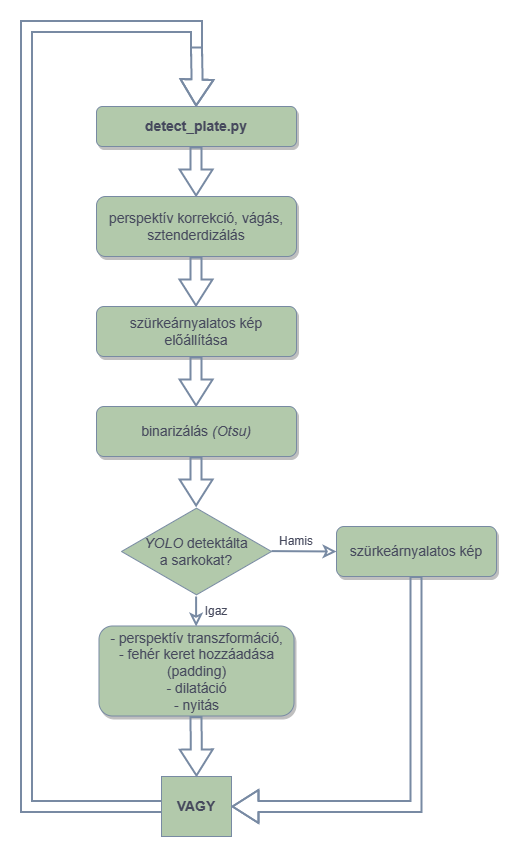

The diagram above was exported from draw.io. Its source (the exported page's mxGraphModel, read from the mxfile embedded in the PNG):
<mxGraphModel dx="949" dy="1692" grid="1" gridSize="10" guides="1" tooltips="1" connect="1" arrows="1" fold="1" page="1" pageScale="1" pageWidth="827" pageHeight="1169" math="0" shadow="0">
  <root>
    <mxCell id="WIyWlLk6GJQsqaUBKTNV-0" />
    <mxCell id="WIyWlLk6GJQsqaUBKTNV-1" parent="WIyWlLk6GJQsqaUBKTNV-0" />
    <mxCell id="WIyWlLk6GJQsqaUBKTNV-3" value="&lt;font style=&quot;font-size: 14px;&quot;&gt;&lt;b&gt;detect_plate.py&lt;/b&gt;&lt;/font&gt;" style="rounded=1;whiteSpace=wrap;html=1;fontSize=12;glass=0;strokeWidth=1;shadow=1;labelBackgroundColor=none;fillColor=#B2C9AB;strokeColor=#788AA3;fontColor=#46495D;" parent="WIyWlLk6GJQsqaUBKTNV-1" vertex="1">
      <mxGeometry x="140" y="80" width="200" height="40" as="geometry" />
    </mxCell>
    <mxCell id="AcJniJlj3SQDIRmFu_If-0" value="&lt;span style=&quot;font-size: 14px;&quot;&gt;perspektív korrekció, vágás, sztenderdizálás&lt;/span&gt;" style="rounded=1;whiteSpace=wrap;html=1;labelBackgroundColor=none;fillColor=#B2C9AB;strokeColor=#788AA3;fontColor=#46495D;shadow=1;" vertex="1" parent="WIyWlLk6GJQsqaUBKTNV-1">
      <mxGeometry x="140" y="170" width="200" height="60" as="geometry" />
    </mxCell>
    <mxCell id="AcJniJlj3SQDIRmFu_If-6" value="" style="rounded=0;html=1;jettySize=auto;orthogonalLoop=1;fontSize=11;endArrow=classic;endFill=0;endSize=8;strokeWidth=2;shadow=0;labelBackgroundColor=none;edgeStyle=orthogonalEdgeStyle;shape=flexArrow;strokeColor=#788AA3;fontColor=default;startSize=8;fillColor=none;" edge="1" parent="WIyWlLk6GJQsqaUBKTNV-1">
      <mxGeometry relative="1" as="geometry">
        <mxPoint x="239.5" y="230" as="sourcePoint" />
        <mxPoint x="239.5" y="280" as="targetPoint" />
      </mxGeometry>
    </mxCell>
    <mxCell id="AcJniJlj3SQDIRmFu_If-44" value="" style="group" vertex="1" connectable="0" parent="WIyWlLk6GJQsqaUBKTNV-1">
      <mxGeometry x="160" y="30" width="200" height="540" as="geometry" />
    </mxCell>
    <mxCell id="AcJniJlj3SQDIRmFu_If-73" value="&lt;span style=&quot;font-size: 14px;&quot;&gt;binarizálás &lt;i&gt;(Otsu)&lt;/i&gt;&lt;/span&gt;" style="whiteSpace=wrap;html=1;rounded=1;labelBackgroundColor=none;fillColor=#B2C9AB;strokeColor=#788AA3;fontColor=#46495D;shadow=1;" vertex="1" parent="AcJniJlj3SQDIRmFu_If-44">
      <mxGeometry x="-20" y="350" width="200" height="50" as="geometry" />
    </mxCell>
    <mxCell id="AcJniJlj3SQDIRmFu_If-1" value="&lt;span style=&quot;font-size: 14px;&quot;&gt;szürkeárnyalatos kép előállítása&lt;/span&gt;" style="whiteSpace=wrap;html=1;rounded=1;labelBackgroundColor=none;fillColor=#B2C9AB;strokeColor=#788AA3;fontColor=#46495D;shadow=1;" vertex="1" parent="AcJniJlj3SQDIRmFu_If-44">
      <mxGeometry x="-20" y="250" width="200" height="50" as="geometry" />
    </mxCell>
    <mxCell id="AcJniJlj3SQDIRmFu_If-77" value="" style="rounded=0;html=1;jettySize=auto;orthogonalLoop=1;fontSize=11;endArrow=classic;endFill=0;endSize=8;strokeWidth=2;shadow=0;labelBackgroundColor=none;edgeStyle=orthogonalEdgeStyle;shape=flexArrow;strokeColor=#788AA3;fontColor=default;startSize=8;fillColor=none;" edge="1" parent="AcJniJlj3SQDIRmFu_If-44">
      <mxGeometry relative="1" as="geometry">
        <mxPoint x="79.6" y="90" as="sourcePoint" />
        <mxPoint x="79.6" y="140" as="targetPoint" />
      </mxGeometry>
    </mxCell>
    <mxCell id="AcJniJlj3SQDIRmFu_If-78" value="" style="rounded=0;html=1;jettySize=auto;orthogonalLoop=1;fontSize=11;endArrow=classic;endFill=0;endSize=8;strokeWidth=2;shadow=0;labelBackgroundColor=none;edgeStyle=orthogonalEdgeStyle;shape=flexArrow;strokeColor=#788AA3;fontColor=default;startSize=8;fillColor=none;" edge="1" parent="AcJniJlj3SQDIRmFu_If-44">
      <mxGeometry relative="1" as="geometry">
        <mxPoint x="79.6" y="300" as="sourcePoint" />
        <mxPoint x="79.6" y="350" as="targetPoint" />
      </mxGeometry>
    </mxCell>
    <mxCell id="AcJniJlj3SQDIRmFu_If-8" value="" style="rounded=0;html=1;jettySize=auto;orthogonalLoop=1;fontSize=11;endArrow=classic;endFill=0;endSize=8;strokeWidth=2;shadow=0;labelBackgroundColor=none;edgeStyle=orthogonalEdgeStyle;shape=flexArrow;strokeColor=#788AA3;fontColor=default;startSize=8;fillColor=none;" edge="1" parent="AcJniJlj3SQDIRmFu_If-44">
      <mxGeometry relative="1" as="geometry">
        <mxPoint x="79.6" y="400" as="sourcePoint" />
        <mxPoint x="79.6" y="450" as="targetPoint" />
      </mxGeometry>
    </mxCell>
    <mxCell id="AcJniJlj3SQDIRmFu_If-60" value="" style="html=1;whiteSpace=wrap;aspect=fixed;shape=isoRectangle;strokeColor=#788AA3;fontColor=#46495D;fillColor=#B2C9AB;" vertex="1" parent="AcJniJlj3SQDIRmFu_If-44">
      <mxGeometry x="5" y="450" width="150" height="90" as="geometry" />
    </mxCell>
    <mxCell id="AcJniJlj3SQDIRmFu_If-70" value="Hamis" style="text;html=1;strokeColor=none;fillColor=none;align=center;verticalAlign=middle;whiteSpace=wrap;rounded=0;fontColor=#46495D;" vertex="1" parent="AcJniJlj3SQDIRmFu_If-44">
      <mxGeometry x="150" y="470" width="60" height="30" as="geometry" />
    </mxCell>
    <mxCell id="AcJniJlj3SQDIRmFu_If-67" value="" style="endArrow=classic;html=1;rounded=0;strokeColor=#788AA3;fontColor=default;fillColor=none;labelBackgroundColor=none;endFill=0;endSize=8;strokeWidth=2;shadow=0;startSize=8;entryX=0;entryY=0.5;entryDx=0;entryDy=0;" edge="1" parent="AcJniJlj3SQDIRmFu_If-44" target="AcJniJlj3SQDIRmFu_If-74">
      <mxGeometry width="50" height="50" relative="1" as="geometry">
        <mxPoint x="155" y="494.6" as="sourcePoint" />
        <mxPoint x="195" y="494.6" as="targetPoint" />
      </mxGeometry>
    </mxCell>
    <mxCell id="AcJniJlj3SQDIRmFu_If-61" value="&lt;font style=&quot;font-size: 14px;&quot;&gt;&lt;i&gt;YOLO &lt;/i&gt;detektálta a sarkokat?&lt;/font&gt;" style="text;html=1;strokeColor=none;fillColor=none;align=center;verticalAlign=middle;whiteSpace=wrap;rounded=0;fontColor=#46495D;" vertex="1" parent="AcJniJlj3SQDIRmFu_If-44">
      <mxGeometry x="25" y="480" width="110" height="30" as="geometry" />
    </mxCell>
    <mxCell id="AcJniJlj3SQDIRmFu_If-92" value="" style="rounded=0;html=1;jettySize=auto;orthogonalLoop=1;fontSize=11;endArrow=classic;endFill=0;endSize=8;strokeWidth=2;shadow=0;labelBackgroundColor=none;edgeStyle=orthogonalEdgeStyle;shape=flexArrow;strokeColor=#788AA3;fontColor=default;startSize=8;fillColor=none;" edge="1" parent="AcJniJlj3SQDIRmFu_If-44">
      <mxGeometry relative="1" as="geometry">
        <mxPoint x="80" y="-10" as="sourcePoint" />
        <mxPoint x="79.6" y="50" as="targetPoint" />
      </mxGeometry>
    </mxCell>
    <mxCell id="AcJniJlj3SQDIRmFu_If-66" value="" style="endArrow=classic;html=1;rounded=0;strokeColor=#788AA3;fontColor=default;fillColor=none;labelBackgroundColor=none;endFill=0;endSize=8;strokeWidth=2;shadow=0;startSize=8;" edge="1" parent="WIyWlLk6GJQsqaUBKTNV-1">
      <mxGeometry width="50" height="50" relative="1" as="geometry">
        <mxPoint x="239.6" y="570" as="sourcePoint" />
        <mxPoint x="239.6" y="600" as="targetPoint" />
      </mxGeometry>
    </mxCell>
    <mxCell id="AcJniJlj3SQDIRmFu_If-68" value="Igaz" style="text;html=1;strokeColor=none;fillColor=none;align=center;verticalAlign=middle;whiteSpace=wrap;rounded=0;fontColor=#46495D;" vertex="1" parent="WIyWlLk6GJQsqaUBKTNV-1">
      <mxGeometry x="230" y="569.5" width="60" height="30" as="geometry" />
    </mxCell>
    <mxCell id="AcJniJlj3SQDIRmFu_If-71" value="&lt;span style=&quot;font-size: 14px;&quot;&gt;- perspektív transzformáció,&lt;br&gt;- fehér keret hozzáadása (padding)&lt;br&gt;- dilatáció&lt;br&gt;- nyitás&lt;br&gt;&lt;/span&gt;" style="whiteSpace=wrap;html=1;rounded=1;labelBackgroundColor=none;fillColor=#B2C9AB;strokeColor=#788AA3;fontColor=#46495D;shadow=1;" vertex="1" parent="WIyWlLk6GJQsqaUBKTNV-1">
      <mxGeometry x="142.5" y="599.5" width="195" height="90" as="geometry" />
    </mxCell>
    <mxCell id="AcJniJlj3SQDIRmFu_If-74" value="&lt;span style=&quot;font-size: 14px;&quot;&gt;szürkeárnyalatos kép&lt;/span&gt;" style="whiteSpace=wrap;html=1;rounded=1;labelBackgroundColor=none;fillColor=#B2C9AB;strokeColor=#788AA3;fontColor=#46495D;shadow=1;" vertex="1" parent="WIyWlLk6GJQsqaUBKTNV-1">
      <mxGeometry x="380" y="500" width="160" height="50" as="geometry" />
    </mxCell>
    <mxCell id="AcJniJlj3SQDIRmFu_If-90" value="" style="shape=link;endArrow=classic;html=1;rounded=0;strokeColor=#788AA3;fontColor=default;fillColor=none;labelBackgroundColor=none;endSize=8;startSize=8;shadow=0;strokeWidth=2;width=10;exitX=0;exitY=0.5;exitDx=0;exitDy=0;" edge="1" parent="WIyWlLk6GJQsqaUBKTNV-1" source="AcJniJlj3SQDIRmFu_If-100">
      <mxGeometry width="50" height="50" relative="1" as="geometry">
        <mxPoint x="190" y="760" as="sourcePoint" />
        <mxPoint x="240" y="30" as="targetPoint" />
        <Array as="points">
          <mxPoint x="140" y="780" />
          <mxPoint x="70" y="780" />
          <mxPoint x="70" />
          <mxPoint x="150" />
          <mxPoint x="240" />
        </Array>
      </mxGeometry>
    </mxCell>
    <mxCell id="AcJniJlj3SQDIRmFu_If-100" value="" style="rounded=0;whiteSpace=wrap;html=1;strokeColor=#788AA3;fontColor=#46495D;fillColor=#B2C9AB;" vertex="1" parent="WIyWlLk6GJQsqaUBKTNV-1">
      <mxGeometry x="205" y="750" width="70" height="60" as="geometry" />
    </mxCell>
    <mxCell id="AcJniJlj3SQDIRmFu_If-101" value="&lt;font style=&quot;font-size: 14px;&quot;&gt;&lt;b&gt;VAGY&lt;/b&gt;&lt;/font&gt;" style="text;html=1;strokeColor=none;fillColor=none;align=center;verticalAlign=middle;whiteSpace=wrap;rounded=0;fontColor=#46495D;" vertex="1" parent="WIyWlLk6GJQsqaUBKTNV-1">
      <mxGeometry x="210" y="765" width="60" height="30" as="geometry" />
    </mxCell>
    <mxCell id="AcJniJlj3SQDIRmFu_If-103" value="" style="rounded=0;html=1;jettySize=auto;orthogonalLoop=1;fontSize=11;endArrow=classic;endFill=0;endSize=8;strokeWidth=2;shadow=0;labelBackgroundColor=none;edgeStyle=orthogonalEdgeStyle;shape=flexArrow;strokeColor=#788AA3;fontColor=default;startSize=8;fillColor=none;entryX=0.5;entryY=0;entryDx=0;entryDy=0;" edge="1" parent="WIyWlLk6GJQsqaUBKTNV-1" target="AcJniJlj3SQDIRmFu_If-100">
      <mxGeometry relative="1" as="geometry">
        <mxPoint x="239.5" y="689.5" as="sourcePoint" />
        <mxPoint x="239.5" y="739.5" as="targetPoint" />
      </mxGeometry>
    </mxCell>
    <mxCell id="AcJniJlj3SQDIRmFu_If-105" value="" style="rounded=0;html=1;jettySize=auto;orthogonalLoop=1;fontSize=11;endArrow=classic;endFill=0;endSize=8;strokeWidth=2;shadow=0;labelBackgroundColor=none;edgeStyle=orthogonalEdgeStyle;shape=flexArrow;strokeColor=#788AA3;fontColor=default;startSize=8;fillColor=none;entryX=1;entryY=0.5;entryDx=0;entryDy=0;" edge="1" parent="WIyWlLk6GJQsqaUBKTNV-1" target="AcJniJlj3SQDIRmFu_If-100">
      <mxGeometry relative="1" as="geometry">
        <mxPoint x="459.5" y="549.5" as="sourcePoint" />
        <mxPoint x="460" y="800" as="targetPoint" />
        <Array as="points">
          <mxPoint x="460" y="780" />
        </Array>
      </mxGeometry>
    </mxCell>
  </root>
</mxGraphModel>